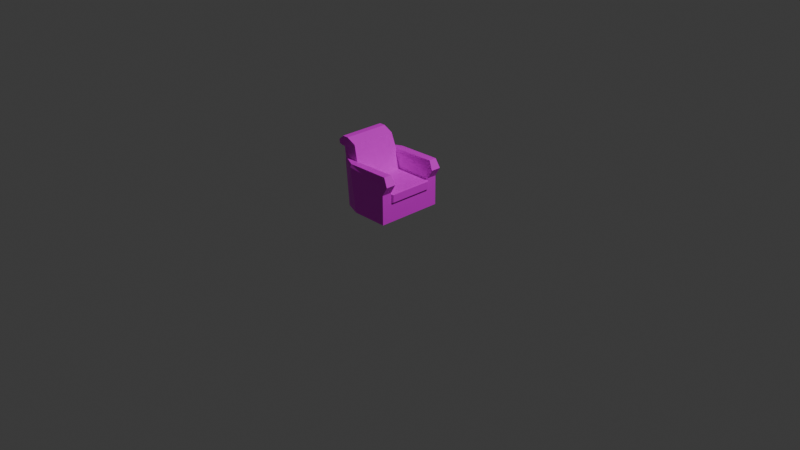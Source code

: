 # Source: Epstein_Armchair_Test.blend  (saved by Blender 5.0.119; exported with 4.5.12 LTS)
import bpy
from mathutils import Matrix  # noqa: F401  (used for matrix-valued properties, if any)

bpy.ops.wm.read_factory_settings(use_empty=True)
scene = bpy.context.scene
scene.name = 'Scene'

# ---- collections
col_collection = bpy.data.collections.new('Collection'); scene.collection.children.link(col_collection)

# ---- images (referenced by path relative to the original .blend; pixels are not part of the script)
import os
ASSET_DIR = os.environ.get("B2B_ASSET_DIR", "")  # directory of the original .blend (textures are referenced by path, not embedded)
HERE = os.path.dirname(os.path.abspath(__file__))  # packed textures are extracted next to this script under _unpacked/

def load_image(name, relpath, width, height, colorspace="sRGB"):
    """Load a texture the original file referenced (path relative to the .blend, or extracted next to this script)."""
    p = next((c for c in (os.path.join(HERE, relpath), os.path.join(ASSET_DIR, relpath)) if relpath and os.path.exists(c)), "")
    if p:
        img = bpy.data.images.load(p, check_existing=True)
        img.name = name
    else:  # same state as the original file: an image datablock whose file is absent (Cycles renders it pink)
        img = bpy.data.images.new(name, width, height)
        img.source = "FILE"
        img.filepath = "//" + (relpath or name)
    img.colorspace_settings.name = colorspace
    return img
img_epstein_chair_pattern_png = load_image('epstein chair pattern.png', 'epstein chair pattern.png', 1024, 1024, 'sRGB')

# ---- materials (node trees are filled in below, after node groups)
mat_material_001 = bpy.data.materials.new('Material.001')

# ---- material node trees
mat_material_001.use_nodes = True; mat_material_001.node_tree.nodes.clear()
_N = mat_material_001.node_tree.nodes; _L = mat_material_001.node_tree.links
n0 = _N.new('ShaderNodeBsdfPrincipled'); n0.name = 'Principled BSDF'; n0.location = (-200, 100)
n1 = _N.new('ShaderNodeOutputMaterial'); n1.name = 'Material Output'; n1.location = (200, 100)
n2 = _N.new('ShaderNodeTexImage'); n2.name = 'Image Texture'; n2.location = (-490, 80)
n2.image = img_epstein_chair_pattern_png
_L.new(n0.outputs[0], n1.inputs[0])
_L.new(n2.outputs[0], n0.inputs[0])
n1.is_active_output = True

# ---- world
world_world = bpy.data.worlds.new('World'); scene.world = world_world
world_world.use_nodes = True; world_world.node_tree.nodes.clear()
_N = world_world.node_tree.nodes; _L = world_world.node_tree.links
n0 = _N.new('ShaderNodeOutputWorld'); n0.name = 'World Output'; n0.location = (200, 100)
n1 = _N.new('ShaderNodeBackground'); n1.name = 'Background'; n1.location = (-200, 100)
n1.inputs[0].default_value = (0.05088, 0.05088, 0.05088, 1.0)
_L.new(n1.outputs[0], n0.inputs[0])
n0.is_active_output = True
world_world.color = (0.05088, 0.05088, 0.05088)
world_world.sun_shadow_jitter_overblur = 0.0

# ---- cameras
cam_camera = bpy.data.cameras.new('Camera')
cam_camera.clip_end = 100.0
cam_camera.ortho_scale = 7.314

# ---- lights
light_light = bpy.data.lights.new('Light', 'POINT')
light_light.energy = 1000.0
light_light.shadow_soft_size = 0.1

# ---- meshes
me_cube_001 = bpy.data.meshes.new('Cube.001')
me_cube_001.from_pydata([(-0.26, 0.25, 0.09923), (0.17, 0.2362, 0.09485), (-0.26, 0.0, 0.09923), (0.152, 0.0, -0.2008), (0.15, 0.0, 0.1), (-0.248, 0.3605, -0.2008), (0.152, 0.3605, -0.2008), (-0.428, 0.2905, -0.2008), (-0.428, 0.0, -0.2008), (0.21, 0.25, 0.2193), (-0.3184, 0.25, 0.2724), (-0.3279, 0.2631, 0.3005), (0.1607, 0.2631, 0.3125), (-0.3218, 0.3468, 0.3034), (0.1607, 0.3486, 0.3125), (-0.51, 0.0, 0.3), (-0.5018, 0.2582, 0.3027), (-0.3184, 0.0, 0.2724), (-0.55, 0.0, 0.511), (-0.55, 0.25, 0.511), (-0.5302, 0.0, 0.4067), (-0.5302, 0.25, 0.4067), (-0.3787, 0.0, 0.4615), (-0.4831, 0.0, 0.511), (-0.4831, 0.25, 0.511), (-0.3787, 0.25, 0.4615), (-0.55, 0.0, 0.511), (-0.6101, 0.0, 0.4588), (-0.6101, 0.25, 0.4588), (-0.55, 0.25, 0.511), (-0.6025, 0.0, 0.4188), (-0.5697, 0.0, 0.4067), (-0.5697, 0.25, 0.4067), (-0.6025, 0.25, 0.4188), (0.15, 0.0, 0.007204), (0.17, 0.2362, 0.01235), (0.15, 0.25, 0.1176), (0.15, 0.3605, 0.1176), (0.21, 0.3605, 0.2192), (-0.3242, 0.3605, 0.2711), (-0.5048, 0.262, 0.2735), (0.15, 0.25, 0.1), (0.15, 0.25, 0.007204), (0.17, 0.0, 0.09485), (0.17, 0.0, 0.01235), (-0.26, -0.25, 0.09923), (0.17, -0.2362, 0.09485), (-0.248, -0.3605, -0.2008), (0.152, -0.3605, -0.2008), (-0.428, -0.2905, -0.2008), (0.21, -0.25, 0.2193), (-0.3184, -0.25, 0.2724), (-0.3279, -0.2631, 0.3005), (0.1607, -0.2631, 0.3125), (-0.3218, -0.3468, 0.3034), (0.1607, -0.3486, 0.3125), (-0.5018, -0.2582, 0.3027), (-0.55, -0.25, 0.511), (-0.5302, -0.25, 0.4067), (-0.4831, -0.25, 0.511), (-0.3787, -0.25, 0.4615), (-0.6101, -0.25, 0.4588), (-0.55, -0.25, 0.511), (-0.5697, -0.25, 0.4067), (-0.6025, -0.25, 0.4188), (0.17, -0.2362, 0.01235), (0.15, -0.25, 0.1176), (0.15, -0.3605, 0.1176), (0.21, -0.3605, 0.2192), (-0.3242, -0.3605, 0.2711), (-0.5048, -0.262, 0.2735), (0.15, -0.25, 0.1), (0.15, -0.25, 0.007204)], [], [(41, 0, 2, 4), (5, 6, 3, 8), (6, 42, 34, 3), (5, 39, 38, 37, 6), (8, 15, 16, 40, 7), (10, 9, 12, 11), (5, 8, 7), (10, 22, 17), (11, 12, 14, 13), (11, 13, 16), (11, 25, 22, 10), (2, 0, 10, 17), (0, 41, 36, 9, 10), (11, 16, 21, 25), (16, 15, 20, 21), (22, 25, 24, 23), (19, 18, 23, 24), (25, 21, 19, 24), (26, 29, 28, 27), (18, 19, 29, 26), (30, 33, 32, 31), (33, 30, 27, 28), (21, 20, 31, 32), (19, 21, 32, 33, 28, 29), (7, 40, 39, 5), (44, 35, 1, 43), (6, 37, 36, 41, 42), (38, 39, 13, 14), (38, 14, 12, 9), (39, 40, 16, 13), (36, 37, 38, 9), (43, 1, 41, 4), (1, 35, 42, 41), (35, 44, 34, 42), (71, 4, 2, 45), (47, 8, 3, 48), (48, 3, 34, 72), (47, 48, 67, 68, 69), (8, 49, 70, 56, 15), (51, 52, 53, 50), (47, 49, 8), (51, 17, 22), (52, 54, 55, 53), (52, 56, 54), (52, 51, 22, 60), (2, 17, 51, 45), (45, 51, 50, 66, 71), (52, 60, 58, 56), (56, 58, 20, 15), (22, 23, 59, 60), (57, 59, 23, 18), (60, 59, 57, 58), (26, 27, 61, 62), (18, 26, 62, 57), (30, 31, 63, 64), (64, 61, 27, 30), (58, 63, 31, 20), (57, 62, 61, 64, 63, 58), (49, 47, 69, 70), (44, 43, 46, 65), (48, 72, 71, 66, 67), (68, 55, 54, 69), (68, 50, 53, 55), (69, 54, 56, 70), (66, 50, 68, 67), (43, 4, 71, 46), (46, 71, 72, 65), (65, 72, 34, 44)])
me_cube_001.polygons.foreach_set('material_index', [1, 1, 1, 1, 1, 1, 1, 1, 1, 1, 1, 1, 1, 1, 1, 1, 1, 1, 1, 1, 1, 1, 1, 1, 1, 1, 1, 1, 1, 1, 1, 1, 1, 1, 1, 1, 1, 1, 1, 1, 1, 1, 1, 1, 1, 1, 1, 1, 1, 1, 1, 1, 1, 1, 1, 1, 1, 1, 1, 1, 1, 1, 1, 1, 1, 1, 1, 1])
_uv = me_cube_001.uv_layers.new(name='UVMap')
_uv.uv.foreach_set('vector', [0.355, 0.4014, 0.355, 0.5763, 0.2477, 0.5763, 0.2477, 0.4014, 0.6974, 0.7187, 0.6974, 0.8898, 0.5426, 0.8898, 0.5426, 0.6417, 0.3866, 0.01595, 0.3392, 0.1044, 0.2318, 0.1044, 0.2318, 0.01595, 0.5183, 0.01151, 0.488, 0.2136, 0.7161, 0.1906, 0.6899, 0.1472, 0.6892, 0.01094, 0.8633, 0.005126, 0.8633, 0.223, 0.7524, 0.2234, 0.7508, 0.2114, 0.7386, 0.005126, 0.9503, 0.884, 0.7252, 0.8557, 0.7455, 0.8966, 0.9545, 0.8966, 0.6974, 0.7187, 0.5426, 0.6417, 0.6674, 0.6417, 0.354, 0.6522, 0.2467, 0.7295, 0.2467, 0.6522, 0.4815, 0.2389, 0.6894, 0.2362, 0.6898, 0.2729, 0.4844, 0.2748, 0.4815, 0.2389, 0.4844, 0.2748, 0.4071, 0.2378, 0.3596, 0.6636, 0.354, 0.7295, 0.2467, 0.7295, 0.354, 0.6522, 0.2467, 0.5816, 0.354, 0.5816, 0.354, 0.6522, 0.2467, 0.6522, 0.9277, 0.8093, 0.7526, 0.8053, 0.7523, 0.8129, 0.7252, 0.8557, 0.9503, 0.884, 0.7568, 0.6717, 0.831, 0.6782, 0.8399, 0.7238, 0.7734, 0.7425, 0.7524, 0.2234, 0.8633, 0.223, 0.8633, 0.2696, 0.7559, 0.2696, 0.2463, 0.7327, 0.3536, 0.7327, 0.3536, 0.7797, 0.2463, 0.7797, 0.3536, 0.8082, 0.2463, 0.8082, 0.2463, 0.7797, 0.3536, 0.7797, 0.7734, 0.7425, 0.8399, 0.7238, 0.8447, 0.7689, 0.8162, 0.7668, 0.2474, 0.8147, 0.3548, 0.8147, 0.3548, 0.8378, 0.2474, 0.8378, 0.3462, 0.3897, 0.3462, 0.3897, 0.3462, 0.3897, 0.3462, 0.3897, 0.2499, 0.8998, 0.1425, 0.8998, 0.1425, 0.8853, 0.2499, 0.8853, 0.3548, 0.8599, 0.2475, 0.8609, 0.2473, 0.8435, 0.3547, 0.8425, 0.1425, 0.8684, 0.2499, 0.8684, 0.2499, 0.8853, 0.1425, 0.8853, 0.8447, 0.7689, 0.8399, 0.7238, 0.8567, 0.725, 0.8703, 0.7312, 0.8721, 0.7485, 0.8447, 0.7689, 0.4384, 0.01428, 0.4067, 0.2184, 0.488, 0.2136, 0.5183, 0.01151, 0.246, 0.3505, 0.3475, 0.3505, 0.3475, 0.3857, 0.246, 0.3857, 0.3866, 0.01595, 0.3866, 0.1515, 0.3392, 0.1515, 0.3392, 0.144, 0.3392, 0.1044, 0.7161, 0.1906, 0.488, 0.2136, 0.4886, 0.2279, 0.695, 0.231, 0.3866, 0.198, 0.3815, 0.2351, 0.3448, 0.2351, 0.3392, 0.1981, 0.488, 0.2136, 0.4067, 0.2184, 0.4079, 0.231, 0.4886, 0.2279, 0.3392, 0.1515, 0.3866, 0.1515, 0.3866, 0.198, 0.3392, 0.1981, 0.2477, 0.3926, 0.3491, 0.3926, 0.355, 0.4014, 0.2477, 0.4014, 0.3849, 0.3485, 0.3849, 0.3838, 0.3769, 0.3866, 0.3769, 0.3469, 0.3488, 0.3384, 0.2473, 0.3384, 0.2473, 0.33, 0.3547, 0.33, 0.1403, 0.4014, 0.2477, 0.4014, 0.2477, 0.5763, 0.1403, 0.5763, 0.3878, 0.7187, 0.5426, 0.6417, 0.5426, 0.8898, 0.3878, 0.8898, 0.077, 0.01595, 0.2318, 0.01595, 0.2318, 0.1044, 0.1244, 0.1044, 0.5184, 0.0112, 0.6893, 0.01063, 0.6901, 0.1469, 0.7162, 0.1903, 0.4882, 0.2133, 0.8633, 0.005126, 0.9881, 0.005126, 0.9758, 0.2114, 0.9742, 0.2234, 0.8633, 0.223, 0.9487, 0.8819, 0.9533, 0.8943, 0.7445, 0.9015, 0.7228, 0.8614, 0.3878, 0.7187, 0.4179, 0.6417, 0.5426, 0.6417, 0.1393, 0.6522, 0.2467, 0.6522, 0.2467, 0.7295, 0.4815, 0.2397, 0.4844, 0.2756, 0.6898, 0.2737, 0.6894, 0.237, 0.4815, 0.2397, 0.4071, 0.2386, 0.4844, 0.2756, 0.1337, 0.6636, 0.1393, 0.6522, 0.2467, 0.7295, 0.1393, 0.7295, 0.2467, 0.5816, 0.2467, 0.6522, 0.1393, 0.6522, 0.1393, 0.5816, 0.9236, 0.808, 0.9487, 0.8819, 0.7228, 0.8614, 0.7484, 0.8176, 0.7484, 0.8101, 0.7596, 0.6698, 0.77, 0.7417, 0.8378, 0.7289, 0.833, 0.6827, 0.9742, 0.2234, 0.9707, 0.2696, 0.8633, 0.2696, 0.8633, 0.223, 0.2463, 0.7327, 0.2463, 0.7797, 0.1389, 0.7797, 0.1389, 0.7327, 0.1389, 0.8082, 0.1389, 0.7797, 0.2463, 0.7797, 0.2463, 0.8082, 0.77, 0.7417, 0.8105, 0.7697, 0.8387, 0.7743, 0.8378, 0.7289, 0.2474, 0.8147, 0.2474, 0.8378, 0.14, 0.8378, 0.14, 0.8147, 0.3462, 0.3897, 0.3462, 0.3897, 0.3462, 0.3897, 0.3462, 0.3897, 0.2499, 0.8998, 0.2499, 0.8853, 0.3573, 0.8853, 0.3573, 0.8998, 0.1401, 0.8619, 0.1399, 0.8445, 0.2473, 0.8435, 0.2475, 0.8609, 0.3573, 0.8684, 0.3573, 0.8853, 0.2499, 0.8853, 0.2499, 0.8684, 0.8387, 0.7743, 0.8387, 0.7743, 0.8678, 0.7563, 0.8674, 0.7389, 0.8545, 0.7316, 0.8378, 0.7289, 0.4385, 0.01397, 0.5184, 0.0112, 0.4882, 0.2133, 0.4068, 0.2181, 0.246, 0.3505, 0.246, 0.3857, 0.1446, 0.3857, 0.1446, 0.3505, 0.077, 0.01595, 0.1244, 0.1044, 0.1244, 0.144, 0.1244, 0.1515, 0.077, 0.1515, 0.7162, 0.1903, 0.6951, 0.2307, 0.4888, 0.2276, 0.4882, 0.2133, 0.077, 0.198, 0.1244, 0.1981, 0.1188, 0.2351, 0.0821, 0.2351, 0.4882, 0.2133, 0.4888, 0.2276, 0.4081, 0.2307, 0.4068, 0.2181, 0.1244, 0.1515, 0.1244, 0.1981, 0.077, 0.198, 0.077, 0.1515, 0.2477, 0.3926, 0.2477, 0.4014, 0.1403, 0.4014, 0.1462, 0.3926, 0.3849, 0.3485, 0.3928, 0.3469, 0.3928, 0.3866, 0.3849, 0.3838, 0.1459, 0.3384, 0.14, 0.33, 0.2473, 0.33, 0.2473, 0.3384])
me_cube_001.materials.append(None)
me_cube_001.materials.append(mat_material_001)
me_cube_001.update()

# ---- objects
ob_light = bpy.data.objects.new('Light', light_light)
ob_camera = bpy.data.objects.new('Camera', cam_camera)
ob_cube = bpy.data.objects.new('Cube', me_cube_001)

# ---- transforms, parenting, visibility, modifiers, constraints
ob_light.location = (4.076, 1.005, 5.904)
ob_light.rotation_euler = (0.6503, 0.05522, 1.866)
ob_light.lock_rotations_4d = False
ob_light.empty_display_type = 'ARROWS'
ob_light.color = (0.0, 0.0, 0.0, 0.0)
ob_light.lineart.crease_threshold = 0.0
ob_camera.location = (7.359, -6.926, 4.958)
ob_camera.rotation_euler = (1.109, 0.0, 0.8149)
ob_camera.lock_rotations_4d = False
ob_camera.empty_display_type = 'ARROWS'
ob_camera.color = (0.0, 0.0, 0.0, 0.0)
ob_camera.display_type = 'WIRE'
ob_camera.lineart.crease_threshold = 0.0
ob_cube.location = (0.0, 0.0, 0.3008)

# ---- collection membership
col_collection.objects.link(ob_light)
col_collection.objects.link(ob_camera)
col_collection.objects.link(ob_cube)

# ---- scene / render settings (as saved in the file)
scene.camera = ob_camera
scene.frame_start = 1; scene.frame_end = 250; scene.frame_set(1)
scene.render.engine = 'BLENDER_EEVEE_NEXT'
scene.render.bake_bias = 0.0
scene.render.bake_samples = 0
scene.cycles.sampling_pattern = 'TABULATED_SOBOL'
scene.eevee.use_volume_custom_range = False
bpy.context.view_layer.update()
